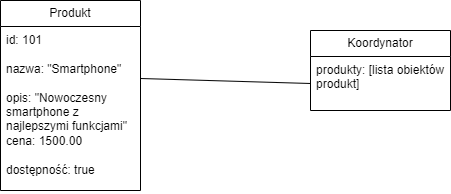

The diagram above was exported from draw.io. Its source (the exported page's mxGraphModel, read from the mxfile embedded in the PNG):
<mxGraphModel dx="1620" dy="783" grid="1" gridSize="10" guides="1" tooltips="1" connect="1" arrows="1" fold="1" page="1" pageScale="1" pageWidth="827" pageHeight="1169" math="0" shadow="0">
  <root>
    <mxCell id="0" />
    <mxCell id="1" parent="0" />
    <mxCell id="DivtcPFtsk-IFHZURAQn-5" value="Produkt" style="swimlane;fontStyle=0;childLayout=stackLayout;horizontal=1;startSize=26;fillColor=none;horizontalStack=0;resizeParent=1;resizeParentMax=0;resizeLast=0;collapsible=1;marginBottom=0;whiteSpace=wrap;html=1;" vertex="1" parent="1">
      <mxGeometry x="140" y="250" width="140" height="190" as="geometry" />
    </mxCell>
    <mxCell id="DivtcPFtsk-IFHZURAQn-6" value="&lt;div&gt;id: 101&amp;nbsp; &amp;nbsp; &amp;nbsp; &amp;nbsp; &amp;nbsp; &amp;nbsp; &amp;nbsp; &amp;nbsp; &amp;nbsp; &amp;nbsp; &amp;nbsp; &amp;nbsp; &amp;nbsp; &amp;nbsp; &amp;nbsp; &amp;nbsp; &amp;nbsp; &amp;nbsp; &amp;nbsp; &amp;nbsp; &amp;nbsp; &amp;nbsp; &amp;nbsp; &amp;nbsp;&amp;nbsp;&lt;/div&gt;&lt;div&gt;nazwa: &quot;Smartphone&quot;&amp;nbsp; &amp;nbsp; &amp;nbsp; &amp;nbsp; &amp;nbsp; &amp;nbsp; &amp;nbsp; &amp;nbsp; &amp;nbsp; &amp;nbsp; &amp;nbsp; &amp;nbsp; &amp;nbsp; &amp;nbsp; &amp;nbsp; &amp;nbsp; &amp;nbsp; &amp;nbsp;&amp;nbsp;&lt;/div&gt;&lt;div&gt;opis: &quot;Nowoczesny smartphone z najlepszymi funkcjami&quot;&amp;nbsp;&lt;/div&gt;&lt;div&gt;cena: 1500.00&amp;nbsp; &amp;nbsp; &amp;nbsp; &amp;nbsp; &amp;nbsp; &amp;nbsp; &amp;nbsp; &amp;nbsp; &amp;nbsp; &amp;nbsp; &amp;nbsp; &amp;nbsp; &amp;nbsp; &amp;nbsp; &amp;nbsp; &amp;nbsp; &amp;nbsp; &amp;nbsp; &amp;nbsp; &amp;nbsp; &amp;nbsp;&amp;nbsp;&lt;/div&gt;&lt;div&gt;dostępność: true&amp;nbsp;&lt;/div&gt;" style="text;strokeColor=none;fillColor=none;align=left;verticalAlign=top;spacingLeft=4;spacingRight=4;overflow=hidden;rotatable=0;points=[[0,0.5],[1,0.5]];portConstraint=eastwest;whiteSpace=wrap;html=1;" vertex="1" parent="DivtcPFtsk-IFHZURAQn-5">
      <mxGeometry y="26" width="140" height="164" as="geometry" />
    </mxCell>
    <mxCell id="DivtcPFtsk-IFHZURAQn-9" value="Koordynator" style="swimlane;fontStyle=0;childLayout=stackLayout;horizontal=1;startSize=26;fillColor=none;horizontalStack=0;resizeParent=1;resizeParentMax=0;resizeLast=0;collapsible=1;marginBottom=0;whiteSpace=wrap;html=1;" vertex="1" parent="1">
      <mxGeometry x="450" y="280" width="140" height="80" as="geometry" />
    </mxCell>
    <mxCell id="DivtcPFtsk-IFHZURAQn-10" value="produkty: [lista obiektów produkt]&amp;nbsp;&amp;nbsp;" style="text;strokeColor=none;fillColor=none;align=left;verticalAlign=top;spacingLeft=4;spacingRight=4;overflow=hidden;rotatable=0;points=[[0,0.5],[1,0.5]];portConstraint=eastwest;whiteSpace=wrap;html=1;" vertex="1" parent="DivtcPFtsk-IFHZURAQn-9">
      <mxGeometry y="26" width="140" height="54" as="geometry" />
    </mxCell>
    <mxCell id="DivtcPFtsk-IFHZURAQn-12" value="" style="endArrow=none;html=1;rounded=0;exitX=1;exitY=0.317;exitDx=0;exitDy=0;exitPerimeter=0;entryX=0;entryY=0.5;entryDx=0;entryDy=0;" edge="1" parent="1" source="DivtcPFtsk-IFHZURAQn-6" target="DivtcPFtsk-IFHZURAQn-10">
      <mxGeometry width="50" height="50" relative="1" as="geometry">
        <mxPoint x="390" y="430" as="sourcePoint" />
        <mxPoint x="440" y="380" as="targetPoint" />
      </mxGeometry>
    </mxCell>
  </root>
</mxGraphModel>